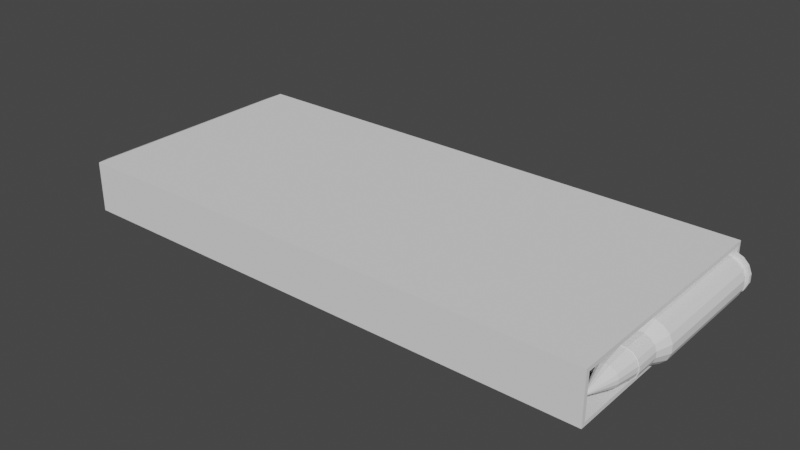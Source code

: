 # Source: 308.blend  (saved by Blender 3.6.11; exported with 4.5.12 LTS)
import bpy
from mathutils import Matrix  # noqa: F401  (used for matrix-valued properties, if any)

bpy.ops.wm.read_factory_settings(use_empty=True)
scene = bpy.context.scene
scene.name = 'Scene'

# ---- collections
col_collection = bpy.data.collections.new('Collection'); scene.collection.children.link(col_collection)

# ---- world
world_world = bpy.data.worlds.new('World'); scene.world = world_world
world_world.use_nodes = True; world_world.node_tree.nodes.clear()
_N = world_world.node_tree.nodes; _L = world_world.node_tree.links
n0 = _N.new('ShaderNodeOutputWorld'); n0.name = 'World Output'; n0.location = (300, 300)
n1 = _N.new('ShaderNodeBackground'); n1.name = 'Background'; n1.location = (10, 300)
n1.inputs[0].default_value = (0.05088, 0.05088, 0.05088, 1.0)
_L.new(n1.outputs[0], n0.inputs[0])
n0.is_active_output = True
world_world.color = (0.05088, 0.05088, 0.05088)
world_world.use_sun_shadow = False
world_world.sun_shadow_jitter_overblur = 0.0

# ---- meshes
me_cylinder_002 = bpy.data.meshes.new('Cylinder.002')
me_cylinder_002.from_pydata([(0.1951, 0.9808, -4.609), (0.1951, 0.9808, 1.542), (0.5556, 0.8315, -4.609), (0.5556, 0.8315, 1.542), (0.8315, 0.5556, -4.609), (0.8315, 0.5556, 1.542), (0.9808, 0.1951, -4.609), (0.9808, 0.1951, 1.542), (0.9808, -0.1951, -4.609), (0.9808, -0.1951, 1.542), (0.8315, -0.5556, -4.609), (0.8315, -0.5556, 1.542), (0.5556, -0.8315, -4.609), (0.5556, -0.8315, 1.542), (0.1951, -0.9808, -4.609), (0.1951, -0.9808, 1.542), (-0.1951, -0.9808, -4.609), (-0.1951, -0.9808, 1.542), (-0.5556, -0.8315, -4.609), (-0.5556, -0.8315, 1.542), (-0.8315, 0.5556, -4.609), (-0.5556, 0.8315, -4.609), (-0.5556, 0.8315, 1.542), (-0.1951, 0.9808, -4.609), (-0.1951, 0.9808, 1.542), (0.1646, 0.8277, -4.802), (0.4688, 0.7017, -4.802), (0.7017, 0.4688, -4.802), (0.8277, 0.1646, -4.802), (0.8277, -0.1646, -4.802), (0.7017, -0.4688, -4.802), (0.4688, -0.7017, -4.802), (0.1646, -0.8277, -4.802), (-0.1646, -0.8277, -4.802), (-0.4688, -0.7017, -4.802), (-0.7017, 0.4688, -4.802), (-0.4688, 0.7017, -4.802), (-0.1646, 0.8277, -4.802), (0.1646, 0.8277, -5.059), (0.4688, 0.7017, -5.059), (0.7017, 0.4688, -5.059), (0.8277, 0.1646, -5.059), (0.8277, -0.1646, -5.059), (0.7017, -0.4688, -5.059), (0.4688, -0.7017, -5.059), (0.1646, -0.8277, -5.059), (-0.1646, -0.8277, -5.059), (-0.4688, -0.7017, -5.059), (-0.7017, 0.4688, -5.059), (-0.4688, 0.7017, -5.059), (-0.1646, 0.8277, -5.059), (0.195, 0.9803, -5.067), (0.5553, 0.831, -5.067), (0.831, 0.5553, -5.067), (0.9803, 0.195, -5.067), (0.9803, -0.195, -5.067), (0.831, -0.5553, -5.067), (0.5553, -0.831, -5.067), (0.195, -0.9803, -5.067), (-0.195, -0.9803, -5.067), (-0.5553, -0.831, -5.067), (-0.831, 0.5553, -5.067), (-0.5553, 0.831, -5.067), (-0.195, 0.9803, -5.067), (0.195, 0.9803, -5.263), (0.5553, 0.831, -5.263), (0.831, 0.5553, -5.263), (0.9803, 0.195, -5.263), (0.9803, -0.195, -5.263), (0.831, -0.5553, -5.263), (0.5553, -0.831, -5.263), (0.195, -0.9803, -5.263), (-0.195, -0.9803, -5.263), (-0.5553, -0.831, -5.263), (-0.831, -0.5553, -5.263), (-0.9803, -0.195, -5.263), (-0.9803, 0.195, -5.263), (-0.831, 0.5553, -5.263), (-0.5553, 0.831, -5.263), (-0.195, 0.9803, -5.263), (0.4033, 0.6036, 2.258), (0.1416, 0.7121, 2.258), (0.6036, 0.4033, 2.258), (0.7121, 0.1416, 2.258), (0.7121, -0.1416, 2.258), (0.6036, -0.4033, 2.258), (0.4033, -0.6036, 2.258), (0.1416, -0.7121, 2.258), (-0.1416, -0.7121, 2.258), (-0.4033, 0.6036, 2.258), (-0.1416, 0.7121, 2.258), (0.3816, 0.571, 3.454), (0.134, 0.6736, 3.454), (0.571, 0.3816, 3.454), (0.6736, 0.134, 3.454), (0.6736, -0.134, 3.454), (0.571, -0.3816, 3.454), (0.3816, -0.571, 3.454), (0.134, -0.6736, 3.454), (-0.134, -0.6736, 3.454), (-0.3816, -0.571, 3.454), (-0.571, -0.3816, 3.454), (-0.6736, -0.134, 3.454), (-0.6736, 0.134, 3.454), (-0.571, 0.3816, 3.454), (-0.3816, 0.571, 3.454), (-0.134, 0.6736, 3.454), (0.4033, 0.6036, 3.474), (0.1416, 0.7121, 3.474), (0.6036, 0.4033, 3.474), (0.7121, 0.1416, 3.474), (0.7121, -0.1416, 3.474), (0.6036, -0.4033, 3.474), (0.4033, -0.6036, 3.474), (0.1416, -0.7121, 3.474), (-0.1416, -0.7121, 3.474), (-0.4033, -0.6036, 3.474), (-0.6036, -0.4033, 3.474), (-0.712, -0.1416, 3.474), (-0.712, 0.1416, 3.474), (-0.6036, 0.4033, 3.474), (-0.4033, 0.6036, 3.474), (-0.1416, 0.7121, 3.474), (0.2909, 0.4354, 4.614), (0.1022, 0.5136, 4.614), (0.4354, 0.2909, 4.614), (0.5136, 0.1022, 4.614), (0.5136, -0.1022, 4.614), (0.4354, -0.2909, 4.614), (0.2909, -0.4354, 4.614), (0.1022, -0.5136, 4.614), (-0.1022, -0.5136, 4.614), (-0.2909, -0.4354, 4.614), (-0.4354, -0.2909, 4.614), (-0.5136, -0.1022, 4.614), (-0.5136, 0.1022, 4.614), (-0.4354, 0.2909, 4.614), (-0.2909, 0.4354, 4.614), (-0.1022, 0.5136, 4.614), (0.02503, 0.03746, 6.059), (0.008789, 0.04418, 6.059), (0.03746, 0.02503, 6.059), (0.04418, 0.008788, 6.059), (0.04418, -0.008788, 6.059), (0.03746, -0.02503, 6.059), (0.02503, -0.03746, 6.059), (0.008789, -0.04418, 6.059), (-0.008788, -0.04418, 6.059), (-0.02503, -0.03746, 6.059), (-0.03746, -0.02503, 6.059), (-0.04418, -0.008788, 6.059), (-0.04418, 0.008788, 6.059), (-0.03746, 0.02503, 6.059), (-0.02503, 0.03746, 6.059), (-0.008788, 0.04418, 6.059), (-2.924, 0.9808, -4.609), (-2.924, 0.9808, 1.542), (-2.563, 0.8315, -4.609), (-2.563, 0.8315, 1.542), (-2.287, 0.5556, -4.609), (-2.287, 0.5556, 1.542), (-2.138, 0.1951, -4.609), (-2.138, 0.1951, 1.542), (-2.138, -0.1951, -4.609), (-2.138, -0.1951, 1.542), (-2.287, -0.5556, -4.609), (-2.287, -0.5556, 1.542), (-2.563, -0.8315, -4.609), (-2.563, -0.8315, 1.542), (-2.924, -0.9808, -4.609), (-2.924, -0.9808, 1.542), (-3.314, -0.9808, -4.609), (-3.314, -0.9808, 1.542), (-3.674, -0.8315, -4.609), (-3.674, -0.8315, 1.542), (-3.95, 0.5556, -4.609), (-3.674, 0.8315, -4.609), (-3.674, 0.8315, 1.542), (-3.314, 0.9808, -4.609), (-3.314, 0.9808, 1.542), (-2.954, 0.8277, -4.802), (-2.65, 0.7017, -4.802), (-2.417, 0.4688, -4.802), (-2.291, 0.1646, -4.802), (-2.291, -0.1646, -4.802), (-2.417, -0.4688, -4.802), (-2.65, -0.7017, -4.802), (-2.954, -0.8277, -4.802), (-3.283, -0.8277, -4.802), (-3.588, -0.7017, -4.802), (-3.82, 0.4688, -4.802), (-3.588, 0.7017, -4.802), (-3.283, 0.8277, -4.802), (-2.954, 0.8277, -5.059), (-2.65, 0.7017, -5.059), (-2.417, 0.4688, -5.059), (-2.291, 0.1646, -5.059), (-2.291, -0.1646, -5.059), (-2.417, -0.4688, -5.059), (-2.65, -0.7017, -5.059), (-2.954, -0.8277, -5.059), (-3.283, -0.8277, -5.059), (-3.588, -0.7017, -5.059), (-3.82, 0.4688, -5.059), (-3.588, 0.7017, -5.059), (-3.283, 0.8277, -5.059), (-2.924, 0.9803, -5.067), (-2.563, 0.831, -5.067), (-2.288, 0.5553, -5.067), (-2.138, 0.195, -5.067), (-2.138, -0.195, -5.067), (-2.288, -0.5553, -5.067), (-2.563, -0.831, -5.067), (-2.924, -0.9803, -5.067), (-3.314, -0.9803, -5.067), (-3.674, -0.831, -5.067), (-3.95, 0.5553, -5.067), (-3.674, 0.831, -5.067), (-3.314, 0.9803, -5.067), (-2.924, 0.9803, -5.263), (-2.563, 0.831, -5.263), (-2.288, 0.5553, -5.263), (-2.138, 0.195, -5.263), (-2.138, -0.195, -5.263), (-2.288, -0.5553, -5.263), (-2.563, -0.831, -5.263), (-2.924, -0.9803, -5.263), (-3.314, -0.9803, -5.263), (-3.674, -0.831, -5.263), (-3.95, -0.5553, -5.263), (-4.099, -0.195, -5.263), (-4.099, 0.195, -5.263), (-3.95, 0.5553, -5.263), (-3.674, 0.831, -5.263), (-3.314, 0.9803, -5.263), (-2.715, 0.6036, 2.258), (-2.977, 0.7121, 2.258), (-2.515, 0.4033, 2.258), (-2.407, 0.1416, 2.258), (-2.407, -0.1416, 2.258), (-2.515, -0.4033, 2.258), (-2.715, -0.6036, 2.258), (-2.977, -0.7121, 2.258), (-3.26, -0.7121, 2.258), (-3.522, 0.6036, 2.258), (-3.26, 0.7121, 2.258), (-2.737, 0.571, 3.454), (-2.985, 0.6736, 3.454), (-2.548, 0.3816, 3.454), (-2.445, 0.134, 3.454), (-2.445, -0.134, 3.454), (-2.548, -0.3816, 3.454), (-2.737, -0.571, 3.454), (-2.985, -0.6736, 3.454), (-3.253, -0.6736, 3.454), (-3.5, -0.571, 3.454), (-3.69, -0.3816, 3.454), (-3.792, -0.134, 3.454), (-3.792, 0.134, 3.454), (-3.69, 0.3816, 3.454), (-3.5, 0.571, 3.454), (-3.253, 0.6736, 3.454), (-2.715, 0.6036, 3.474), (-2.977, 0.7121, 3.474), (-2.515, 0.4033, 3.474), (-2.407, 0.1416, 3.474), (-2.407, -0.1416, 3.474), (-2.515, -0.4033, 3.474), (-2.715, -0.6036, 3.474), (-2.977, -0.7121, 3.474), (-3.26, -0.7121, 3.474), (-3.522, -0.6036, 3.474), (-3.722, -0.4033, 3.474), (-3.831, -0.1416, 3.474), (-3.831, 0.1416, 3.474), (-3.722, 0.4033, 3.474), (-3.522, 0.6036, 3.474), (-3.26, 0.7121, 3.474), (-2.828, 0.4354, 4.614), (-3.017, 0.5136, 4.614), (-2.683, 0.2909, 4.614), (-2.605, 0.1022, 4.614), (-2.605, -0.1022, 4.614), (-2.683, -0.2909, 4.614), (-2.828, -0.4354, 4.614), (-3.017, -0.5136, 4.614), (-3.221, -0.5136, 4.614), (-3.41, -0.4354, 4.614), (-3.554, -0.2909, 4.614), (-3.632, -0.1022, 4.614), (-3.632, 0.1022, 4.614), (-3.554, 0.2909, 4.614), (-3.41, 0.4354, 4.614), (-3.221, 0.5136, 4.614), (-3.094, 0.03746, 6.059), (-3.11, 0.04418, 6.059), (-3.081, 0.02503, 6.059), (-3.075, 0.008788, 6.059), (-3.075, -0.008788, 6.059), (-3.081, -0.02503, 6.059), (-3.094, -0.03746, 6.059), (-3.11, -0.04418, 6.059), (-3.128, -0.04418, 6.059), (-3.144, -0.03746, 6.059), (-3.156, -0.02503, 6.059), (-3.163, -0.008788, 6.059), (-3.163, 0.008788, 6.059), (-3.156, 0.02503, 6.059), (-3.144, 0.03746, 6.059), (-3.128, 0.04418, 6.059)], [], [(1, 3, 2, 0), (3, 5, 4, 2), (5, 7, 6, 4), (7, 9, 8, 6), (9, 11, 10, 8), (11, 13, 12, 10), (13, 15, 14, 12), (15, 17, 16, 14), (17, 19, 18, 16), (22, 24, 23, 21), (3, 1, 81, 80), (23, 0, 25, 37), (23, 24, 1, 0), (6, 8, 29, 28), (16, 18, 34, 33), (20, 21, 36, 35), (2, 4, 27, 26), (12, 14, 32, 31), (8, 10, 30, 29), (21, 23, 37, 36), (4, 6, 28, 27), (14, 16, 33, 32), (0, 2, 26, 25), (10, 12, 31, 30), (41, 42, 55, 54), (31, 32, 45, 44), (36, 37, 50, 49), (32, 33, 46, 45), (25, 26, 39, 38), (37, 25, 38, 50), (33, 34, 47, 46), (26, 27, 40, 39), (27, 28, 41, 40), (28, 29, 42, 41), (29, 30, 43, 42), (30, 31, 44, 43), (59, 60, 73, 72), (42, 43, 56, 55), (43, 44, 57, 56), (48, 49, 62, 61), (44, 45, 58, 57), (49, 50, 63, 62), (45, 46, 59, 58), (38, 39, 52, 51), (50, 38, 51, 63), (46, 47, 60, 59), (39, 40, 53, 52), (40, 41, 54, 53), (64, 65, 66, 67, 68, 69, 70, 71, 72, 73, 74, 75, 76, 77, 78, 79), (52, 53, 66, 65), (53, 54, 67, 66), (54, 55, 68, 67), (55, 56, 69, 68), (56, 57, 70, 69), (61, 62, 78, 77), (57, 58, 71, 70), (62, 63, 79, 78), (58, 59, 72, 71), (51, 52, 65, 64), (63, 51, 64, 79), (13, 11, 85, 86), (1, 24, 90, 81), (9, 7, 83, 84), (5, 3, 80, 82), (15, 13, 86, 87), (11, 9, 84, 85), (24, 22, 89, 90), (7, 5, 82, 83), (17, 15, 87, 88), (100, 99, 131, 132), (85, 84, 111, 112), (86, 85, 112, 113), (87, 86, 113, 114), (90, 89, 121, 122), (88, 87, 114, 115), (80, 81, 108, 107), (81, 90, 122, 108), (82, 80, 107, 109), (83, 82, 109, 110), (84, 83, 110, 111), (92, 91, 107, 108), (91, 93, 109, 107), (93, 94, 110, 109), (94, 95, 111, 110), (95, 96, 112, 111), (96, 97, 113, 112), (97, 98, 114, 113), (98, 99, 115, 114), (99, 100, 116, 115), (100, 101, 117, 116), (101, 102, 118, 117), (102, 103, 119, 118), (103, 104, 120, 119), (104, 105, 121, 120), (105, 106, 122, 121), (106, 92, 108, 122), (137, 136, 152, 153), (93, 91, 123, 125), (101, 100, 132, 133), (94, 93, 125, 126), (102, 101, 133, 134), (95, 94, 126, 127), (103, 102, 134, 135), (96, 95, 127, 128), (104, 103, 135, 136), (97, 96, 128, 129), (105, 104, 136, 137), (98, 97, 129, 130), (106, 105, 137, 138), (99, 98, 130, 131), (91, 92, 124, 123), (92, 106, 138, 124), (140, 154, 153, 152, 151, 150, 149, 148, 147, 146, 145, 144, 143, 142, 141, 139), (130, 129, 145, 146), (138, 137, 153, 154), (131, 130, 146, 147), (123, 124, 140, 139), (124, 138, 154, 140), (132, 131, 147, 148), (125, 123, 139, 141), (126, 125, 141, 142), (127, 126, 142, 143), (128, 127, 143, 144), (129, 128, 144, 145), (156, 158, 157, 155), (158, 160, 159, 157), (160, 162, 161, 159), (162, 164, 163, 161), (164, 166, 165, 163), (166, 168, 167, 165), (168, 170, 169, 167), (170, 172, 171, 169), (172, 174, 173, 171), (177, 179, 178, 176), (158, 156, 236, 235), (178, 155, 180, 192), (178, 179, 156, 155), (161, 163, 184, 183), (171, 173, 189, 188), (175, 176, 191, 190), (157, 159, 182, 181), (167, 169, 187, 186), (163, 165, 185, 184), (176, 178, 192, 191), (159, 161, 183, 182), (169, 171, 188, 187), (155, 157, 181, 180), (165, 167, 186, 185), (196, 197, 210, 209), (186, 187, 200, 199), (191, 192, 205, 204), (187, 188, 201, 200), (180, 181, 194, 193), (192, 180, 193, 205), (188, 189, 202, 201), (181, 182, 195, 194), (182, 183, 196, 195), (183, 184, 197, 196), (184, 185, 198, 197), (185, 186, 199, 198), (214, 215, 228, 227), (197, 198, 211, 210), (198, 199, 212, 211), (203, 204, 217, 216), (199, 200, 213, 212), (204, 205, 218, 217), (200, 201, 214, 213), (193, 194, 207, 206), (205, 193, 206, 218), (201, 202, 215, 214), (194, 195, 208, 207), (195, 196, 209, 208), (219, 220, 221, 222, 223, 224, 225, 226, 227, 228, 229, 230, 231, 232, 233, 234), (207, 208, 221, 220), (208, 209, 222, 221), (209, 210, 223, 222), (210, 211, 224, 223), (211, 212, 225, 224), (216, 217, 233, 232), (212, 213, 226, 225), (217, 218, 234, 233), (213, 214, 227, 226), (206, 207, 220, 219), (218, 206, 219, 234), (168, 166, 240, 241), (156, 179, 245, 236), (164, 162, 238, 239), (160, 158, 235, 237), (170, 168, 241, 242), (166, 164, 239, 240), (179, 177, 244, 245), (162, 160, 237, 238), (172, 170, 242, 243), (255, 254, 286, 287), (240, 239, 266, 267), (241, 240, 267, 268), (242, 241, 268, 269), (245, 244, 276, 277), (243, 242, 269, 270), (235, 236, 263, 262), (236, 245, 277, 263), (237, 235, 262, 264), (238, 237, 264, 265), (239, 238, 265, 266), (247, 246, 262, 263), (246, 248, 264, 262), (248, 249, 265, 264), (249, 250, 266, 265), (250, 251, 267, 266), (251, 252, 268, 267), (252, 253, 269, 268), (253, 254, 270, 269), (254, 255, 271, 270), (255, 256, 272, 271), (256, 257, 273, 272), (257, 258, 274, 273), (258, 259, 275, 274), (259, 260, 276, 275), (260, 261, 277, 276), (261, 247, 263, 277), (292, 291, 307, 308), (248, 246, 278, 280), (256, 255, 287, 288), (249, 248, 280, 281), (257, 256, 288, 289), (250, 249, 281, 282), (258, 257, 289, 290), (251, 250, 282, 283), (259, 258, 290, 291), (252, 251, 283, 284), (260, 259, 291, 292), (253, 252, 284, 285), (261, 260, 292, 293), (254, 253, 285, 286), (246, 247, 279, 278), (247, 261, 293, 279), (295, 309, 308, 307, 306, 305, 304, 303, 302, 301, 300, 299, 298, 297, 296, 294), (285, 284, 300, 301), (293, 292, 308, 309), (286, 285, 301, 302), (278, 279, 295, 294), (279, 293, 309, 295), (287, 286, 302, 303), (280, 278, 294, 296), (281, 280, 296, 297), (282, 281, 297, 298), (283, 282, 298, 299), (284, 283, 299, 300)])
_uv = me_cylinder_002.uv_layers.new(name='UVMap')
_uv.uv.foreach_set('vector', [0.9688, 1.0, 0.9062, 1.0, 0.9062, 0.5, 0.9688, 0.5, 0.9062, 1.0, 0.8438, 1.0, 0.8438, 0.5, 0.9062, 0.5, 0.8438, 1.0, 0.7812, 1.0, 0.7812, 0.5, 0.8438, 0.5, 0.7812, 1.0, 0.7188, 1.0, 0.7188, 0.5, 0.7812, 0.5, 0.7188, 1.0, 0.6562, 1.0, 0.6562, 0.5, 0.7188, 0.5, 0.6562, 1.0, 0.5938, 1.0, 0.5938, 0.5, 0.6562, 0.5, 0.5938, 1.0, 0.5312, 1.0, 0.5312, 0.5, 0.5938, 0.5, 0.5312, 1.0, 0.4688, 1.0, 0.4688, 0.5, 0.5312, 0.5, 0.4688, 1.0, 0.4062, 1.0, 0.4062, 0.5, 0.4688, 0.5, 0.09375, 1.0, 0.03125, 1.0, 0.03125, 0.5, 0.09375, 0.5, 0.9062, 1.0, 0.9688, 1.0, 0.9688, 1.0, 0.9062, 1.0, 0.03125, 0.5, 0.9688, 0.5, 0.9688, 0.5, 0.03125, 0.5, 0.03125, 0.5, 0.03125, 1.0, 0.9688, 1.0, 0.9688, 0.5, 0.7812, 0.5, 0.7188, 0.5, 0.7188, 0.5, 0.7812, 0.5, 0.4688, 0.5, 0.4062, 0.5, 0.4062, 0.5, 0.4688, 0.5, 0.1562, 0.5, 0.09375, 0.5, 0.09375, 0.5, 0.1562, 0.5, 0.9062, 0.5, 0.8438, 0.5, 0.8438, 0.5, 0.9062, 0.5, 0.5938, 0.5, 0.5312, 0.5, 0.5312, 0.5, 0.5938, 0.5, 0.7188, 0.5, 0.6562, 0.5, 0.6562, 0.5, 0.7188, 0.5, 0.09375, 0.5, 0.03125, 0.5, 0.03125, 0.5, 0.09375, 0.5, 0.8438, 0.5, 0.7812, 0.5, 0.7812, 0.5, 0.8438, 0.5, 0.5312, 0.5, 0.4688, 0.5, 0.4688, 0.5, 0.5312, 0.5, 0.9688, 0.5, 0.9062, 0.5, 0.9062, 0.5, 0.9688, 0.5, 0.6562, 0.5, 0.5938, 0.5, 0.5938, 0.5, 0.6562, 0.5, 0.7812, 0.5, 0.7188, 0.5, 0.7188, 0.5, 0.7812, 0.5, 0.5938, 0.5, 0.5312, 0.5, 0.5312, 0.5, 0.5938, 0.5, 0.09375, 0.5, 0.03125, 0.5, 0.03125, 0.5, 0.09375, 0.5, 0.5312, 0.5, 0.4688, 0.5, 0.4688, 0.5, 0.5312, 0.5, 0.9688, 0.5, 0.9062, 0.5, 0.9062, 0.5, 0.9688, 0.5, 0.03125, 0.5, 0.9688, 0.5, 0.9688, 0.5, 0.03125, 0.5, 0.4688, 0.5, 0.4062, 0.5, 0.4062, 0.5, 0.4688, 0.5, 0.9062, 0.5, 0.8438, 0.5, 0.8438, 0.5, 0.9062, 0.5, 0.8438, 0.5, 0.7812, 0.5, 0.7812, 0.5, 0.8438, 0.5, 0.7812, 0.5, 0.7188, 0.5, 0.7188, 0.5, 0.7812, 0.5, 0.7188, 0.5, 0.6562, 0.5, 0.6562, 0.5, 0.7188, 0.5, 0.6562, 0.5, 0.5938, 0.5, 0.5938, 0.5, 0.6562, 0.5, 0.4688, 0.5, 0.4062, 0.5, 0.4062, 0.5, 0.4688, 0.5, 0.7188, 0.5, 0.6562, 0.5, 0.6562, 0.5, 0.7188, 0.5, 0.6562, 0.5, 0.5938, 0.5, 0.5938, 0.5, 0.6562, 0.5, 0.1562, 0.5, 0.09375, 0.5, 0.09375, 0.5, 0.1562, 0.5, 0.5938, 0.5, 0.5312, 0.5, 0.5312, 0.5, 0.5938, 0.5, 0.09375, 0.5, 0.03125, 0.5, 0.03125, 0.5, 0.09375, 0.5, 0.5312, 0.5, 0.4688, 0.5, 0.4688, 0.5, 0.5312, 0.5, 0.9688, 0.5, 0.9062, 0.5, 0.9062, 0.5, 0.9688, 0.5, 0.03125, 0.5, 0.9688, 0.5, 0.9688, 0.5, 0.03125, 0.5, 0.4688, 0.5, 0.4062, 0.5, 0.4062, 0.5, 0.4688, 0.5, 0.9062, 0.5, 0.8438, 0.5, 0.8438, 0.5, 0.9062, 0.5, 0.8438, 0.5, 0.7812, 0.5, 0.7812, 0.5, 0.8438, 0.5, 0.7968, 0.4854, 0.8833, 0.4496, 0.9496, 0.3833, 0.9854, 0.2968, 0.9854, 0.2032, 0.9496, 0.1167, 0.8833, 0.05045, 0.7968, 0.01461, 0.7032, 0.01461, 0.6167, 0.05045, 0.5504, 0.1167, 0.5146, 0.2032, 0.5146, 0.2968, 0.5504, 0.3833, 0.6167, 0.4496, 0.7032, 0.4854, 0.9062, 0.5, 0.8438, 0.5, 0.8438, 0.5, 0.9062, 0.5, 0.8438, 0.5, 0.7812, 0.5, 0.7812, 0.5, 0.8438, 0.5, 0.7812, 0.5, 0.7188, 0.5, 0.7188, 0.5, 0.7812, 0.5, 0.7188, 0.5, 0.6562, 0.5, 0.6562, 0.5, 0.7188, 0.5, 0.6562, 0.5, 0.5938, 0.5, 0.5938, 0.5, 0.6562, 0.5, 0.1562, 0.5, 0.09375, 0.5, 0.09375, 0.5, 0.1562, 0.5, 0.5938, 0.5, 0.5312, 0.5, 0.5312, 0.5, 0.5938, 0.5, 0.09375, 0.5, 0.03125, 0.5, 0.03125, 0.5, 0.09375, 0.5, 0.5312, 0.5, 0.4688, 0.5, 0.4688, 0.5, 0.5312, 0.5, 0.9688, 0.5, 0.9062, 0.5, 0.9062, 0.5, 0.9688, 0.5, 0.03125, 0.5, 0.9688, 0.5, 0.9688, 0.5, 0.03125, 0.5, 0.5938, 1.0, 0.6562, 1.0, 0.6562, 1.0, 0.5938, 1.0, 0.9688, 1.0, 0.03125, 1.0, 0.03125, 1.0, 0.9688, 1.0, 0.7188, 1.0, 0.7812, 1.0, 0.7812, 1.0, 0.7188, 1.0, 0.8438, 1.0, 0.9062, 1.0, 0.9062, 1.0, 0.8438, 1.0, 0.5312, 1.0, 0.5938, 1.0, 0.5938, 1.0, 0.5312, 1.0, 0.6562, 1.0, 0.7188, 1.0, 0.7188, 1.0, 0.6562, 1.0, 0.03125, 1.0, 0.09375, 1.0, 0.09375, 1.0, 0.03125, 1.0, 0.7812, 1.0, 0.8438, 1.0, 0.8438, 1.0, 0.7812, 1.0, 0.4688, 1.0, 0.5312, 1.0, 0.5312, 1.0, 0.4688, 1.0, 0.1239, 0.06123, 0.2057, 0.02733, 0.2057, 0.02733, 0.1239, 0.06123, 0.6562, 1.0, 0.7188, 1.0, 0.7188, 1.0, 0.6562, 1.0, 0.5938, 1.0, 0.6562, 1.0, 0.6562, 1.0, 0.5938, 1.0, 0.5312, 1.0, 0.5938, 1.0, 0.5938, 1.0, 0.5312, 1.0, 0.03125, 1.0, 0.09375, 1.0, 0.09375, 1.0, 0.03125, 1.0, 0.4688, 1.0, 0.5312, 1.0, 0.5312, 1.0, 0.4688, 1.0, 0.9062, 1.0, 0.9688, 1.0, 0.9688, 1.0, 0.9062, 1.0, 0.9688, 1.0, 0.03125, 1.0, 0.03125, 1.0, 0.9688, 1.0, 0.8438, 1.0, 0.9062, 1.0, 0.9062, 1.0, 0.8438, 1.0, 0.7812, 1.0, 0.8438, 1.0, 0.8438, 1.0, 0.7812, 1.0, 0.7188, 1.0, 0.7812, 1.0, 0.7812, 1.0, 0.7188, 1.0, 0.2943, 0.4727, 0.3761, 0.4388, 0.3833, 0.4496, 0.2968, 0.4854, 0.3761, 0.4388, 0.4388, 0.3761, 0.4496, 0.3833, 0.3833, 0.4496, 0.4388, 0.3761, 0.4727, 0.2943, 0.4854, 0.2968, 0.4496, 0.3833, 0.4727, 0.2943, 0.4727, 0.2057, 0.4854, 0.2032, 0.4854, 0.2968, 0.4727, 0.2057, 0.4388, 0.1239, 0.4496, 0.1167, 0.4854, 0.2032, 0.4388, 0.1239, 0.3761, 0.06123, 0.3833, 0.05045, 0.4496, 0.1167, 0.3761, 0.06123, 0.2943, 0.02733, 0.2968, 0.01461, 0.3833, 0.05045, 0.2943, 0.02733, 0.2057, 0.02733, 0.2032, 0.01461, 0.2968, 0.01461, 0.2057, 0.02733, 0.1239, 0.06123, 0.1167, 0.05045, 0.2032, 0.01461, 0.1239, 0.06123, 0.06123, 0.1239, 0.05045, 0.1167, 0.1167, 0.05045, 0.06123, 0.1239, 0.02733, 0.2057, 0.01461, 0.2032, 0.05045, 0.1167, 0.02733, 0.2057, 0.02733, 0.2943, 0.01461, 0.2968, 0.01461, 0.2032, 0.02733, 0.2943, 0.06123, 0.3761, 0.05045, 0.3833, 0.01461, 0.2968, 0.06123, 0.3761, 0.1239, 0.4388, 0.1167, 0.4496, 0.05045, 0.3833, 0.1239, 0.4388, 0.2057, 0.4727, 0.2032, 0.4854, 0.1167, 0.4496, 0.2057, 0.4727, 0.2943, 0.4727, 0.2968, 0.4854, 0.2032, 0.4854, 0.1239, 0.4388, 0.06123, 0.3761, 0.06123, 0.3761, 0.1239, 0.4388, 0.4388, 0.3761, 0.3761, 0.4388, 0.3761, 0.4388, 0.4388, 0.3761, 0.06123, 0.1239, 0.1239, 0.06123, 0.1239, 0.06123, 0.06123, 0.1239, 0.4727, 0.2943, 0.4388, 0.3761, 0.4388, 0.3761, 0.4727, 0.2943, 0.02733, 0.2057, 0.06123, 0.1239, 0.06123, 0.1239, 0.02733, 0.2057, 0.4727, 0.2057, 0.4727, 0.2943, 0.4727, 0.2943, 0.4727, 0.2057, 0.02733, 0.2943, 0.02733, 0.2057, 0.02733, 0.2057, 0.02733, 0.2943, 0.4388, 0.1239, 0.4727, 0.2057, 0.4727, 0.2057, 0.4388, 0.1239, 0.06123, 0.3761, 0.02733, 0.2943, 0.02733, 0.2943, 0.06123, 0.3761, 0.3761, 0.06123, 0.4388, 0.1239, 0.4388, 0.1239, 0.3761, 0.06123, 0.1239, 0.4388, 0.06123, 0.3761, 0.06123, 0.3761, 0.1239, 0.4388, 0.2943, 0.02733, 0.3761, 0.06123, 0.3761, 0.06123, 0.2943, 0.02733, 0.2057, 0.4727, 0.1239, 0.4388, 0.1239, 0.4388, 0.2057, 0.4727, 0.2057, 0.02733, 0.2943, 0.02733, 0.2943, 0.02733, 0.2057, 0.02733, 0.3761, 0.4388, 0.2943, 0.4727, 0.2943, 0.4727, 0.3761, 0.4388, 0.2943, 0.4727, 0.2057, 0.4727, 0.2057, 0.4727, 0.2943, 0.4727, 0.2943, 0.4727, 0.2057, 0.4727, 0.1239, 0.4388, 0.06123, 0.3761, 0.02733, 0.2943, 0.02733, 0.2057, 0.06123, 0.1239, 0.1239, 0.06123, 0.2057, 0.02733, 0.2943, 0.02733, 0.3761, 0.06123, 0.4388, 0.1239, 0.4727, 0.2057, 0.4727, 0.2943, 0.4388, 0.3761, 0.3761, 0.4388, 0.2943, 0.02733, 0.3761, 0.06123, 0.3761, 0.06123, 0.2943, 0.02733, 0.2057, 0.4727, 0.1239, 0.4388, 0.1239, 0.4388, 0.2057, 0.4727, 0.2057, 0.02733, 0.2943, 0.02733, 0.2943, 0.02733, 0.2057, 0.02733, 0.3761, 0.4388, 0.2943, 0.4727, 0.2943, 0.4727, 0.3761, 0.4388, 0.2943, 0.4727, 0.2057, 0.4727, 0.2057, 0.4727, 0.2943, 0.4727, 0.1239, 0.06123, 0.2057, 0.02733, 0.2057, 0.02733, 0.1239, 0.06123, 0.4388, 0.3761, 0.3761, 0.4388, 0.3761, 0.4388, 0.4388, 0.3761, 0.4727, 0.2943, 0.4388, 0.3761, 0.4388, 0.3761, 0.4727, 0.2943, 0.4727, 0.2057, 0.4727, 0.2943, 0.4727, 0.2943, 0.4727, 0.2057, 0.4388, 0.1239, 0.4727, 0.2057, 0.4727, 0.2057, 0.4388, 0.1239, 0.3761, 0.06123, 0.4388, 0.1239, 0.4388, 0.1239, 0.3761, 0.06123, 0.9688, 1.0, 0.9062, 1.0, 0.9062, 0.5, 0.9688, 0.5, 0.9062, 1.0, 0.8438, 1.0, 0.8438, 0.5, 0.9062, 0.5, 0.8438, 1.0, 0.7812, 1.0, 0.7812, 0.5, 0.8438, 0.5, 0.7812, 1.0, 0.7188, 1.0, 0.7188, 0.5, 0.7812, 0.5, 0.7188, 1.0, 0.6562, 1.0, 0.6562, 0.5, 0.7188, 0.5, 0.6562, 1.0, 0.5938, 1.0, 0.5938, 0.5, 0.6562, 0.5, 0.5938, 1.0, 0.5312, 1.0, 0.5312, 0.5, 0.5938, 0.5, 0.5312, 1.0, 0.4688, 1.0, 0.4688, 0.5, 0.5312, 0.5, 0.4688, 1.0, 0.4062, 1.0, 0.4062, 0.5, 0.4688, 0.5, 0.09375, 1.0, 0.03125, 1.0, 0.03125, 0.5, 0.09375, 0.5, 0.9062, 1.0, 0.9688, 1.0, 0.9688, 1.0, 0.9062, 1.0, 0.03125, 0.5, 0.9688, 0.5, 0.9688, 0.5, 0.03125, 0.5, 0.03125, 0.5, 0.03125, 1.0, 0.9688, 1.0, 0.9688, 0.5, 0.7812, 0.5, 0.7188, 0.5, 0.7188, 0.5, 0.7812, 0.5, 0.4688, 0.5, 0.4062, 0.5, 0.4062, 0.5, 0.4688, 0.5, 0.1562, 0.5, 0.09375, 0.5, 0.09375, 0.5, 0.1562, 0.5, 0.9062, 0.5, 0.8438, 0.5, 0.8438, 0.5, 0.9062, 0.5, 0.5938, 0.5, 0.5312, 0.5, 0.5312, 0.5, 0.5938, 0.5, 0.7188, 0.5, 0.6562, 0.5, 0.6562, 0.5, 0.7188, 0.5, 0.09375, 0.5, 0.03125, 0.5, 0.03125, 0.5, 0.09375, 0.5, 0.8438, 0.5, 0.7812, 0.5, 0.7812, 0.5, 0.8438, 0.5, 0.5312, 0.5, 0.4688, 0.5, 0.4688, 0.5, 0.5312, 0.5, 0.9688, 0.5, 0.9062, 0.5, 0.9062, 0.5, 0.9688, 0.5, 0.6562, 0.5, 0.5938, 0.5, 0.5938, 0.5, 0.6562, 0.5, 0.7812, 0.5, 0.7188, 0.5, 0.7188, 0.5, 0.7812, 0.5, 0.5938, 0.5, 0.5312, 0.5, 0.5312, 0.5, 0.5938, 0.5, 0.09375, 0.5, 0.03125, 0.5, 0.03125, 0.5, 0.09375, 0.5, 0.5312, 0.5, 0.4688, 0.5, 0.4688, 0.5, 0.5312, 0.5, 0.9688, 0.5, 0.9062, 0.5, 0.9062, 0.5, 0.9688, 0.5, 0.03125, 0.5, 0.9688, 0.5, 0.9688, 0.5, 0.03125, 0.5, 0.4688, 0.5, 0.4062, 0.5, 0.4062, 0.5, 0.4688, 0.5, 0.9062, 0.5, 0.8438, 0.5, 0.8438, 0.5, 0.9062, 0.5, 0.8438, 0.5, 0.7812, 0.5, 0.7812, 0.5, 0.8438, 0.5, 0.7812, 0.5, 0.7188, 0.5, 0.7188, 0.5, 0.7812, 0.5, 0.7188, 0.5, 0.6562, 0.5, 0.6562, 0.5, 0.7188, 0.5, 0.6562, 0.5, 0.5938, 0.5, 0.5938, 0.5, 0.6562, 0.5, 0.4688, 0.5, 0.4062, 0.5, 0.4062, 0.5, 0.4688, 0.5, 0.7188, 0.5, 0.6562, 0.5, 0.6562, 0.5, 0.7188, 0.5, 0.6562, 0.5, 0.5938, 0.5, 0.5938, 0.5, 0.6562, 0.5, 0.1562, 0.5, 0.09375, 0.5, 0.09375, 0.5, 0.1562, 0.5, 0.5938, 0.5, 0.5312, 0.5, 0.5312, 0.5, 0.5938, 0.5, 0.09375, 0.5, 0.03125, 0.5, 0.03125, 0.5, 0.09375, 0.5, 0.5312, 0.5, 0.4688, 0.5, 0.4688, 0.5, 0.5312, 0.5, 0.9688, 0.5, 0.9062, 0.5, 0.9062, 0.5, 0.9688, 0.5, 0.03125, 0.5, 0.9688, 0.5, 0.9688, 0.5, 0.03125, 0.5, 0.4688, 0.5, 0.4062, 0.5, 0.4062, 0.5, 0.4688, 0.5, 0.9062, 0.5, 0.8438, 0.5, 0.8438, 0.5, 0.9062, 0.5, 0.8438, 0.5, 0.7812, 0.5, 0.7812, 0.5, 0.8438, 0.5, 0.7968, 0.4854, 0.8833, 0.4496, 0.9496, 0.3833, 0.9854, 0.2968, 0.9854, 0.2032, 0.9496, 0.1167, 0.8833, 0.05045, 0.7968, 0.01461, 0.7032, 0.01461, 0.6167, 0.05045, 0.5504, 0.1167, 0.5146, 0.2032, 0.5146, 0.2968, 0.5504, 0.3833, 0.6167, 0.4496, 0.7032, 0.4854, 0.9062, 0.5, 0.8438, 0.5, 0.8438, 0.5, 0.9062, 0.5, 0.8438, 0.5, 0.7812, 0.5, 0.7812, 0.5, 0.8438, 0.5, 0.7812, 0.5, 0.7188, 0.5, 0.7188, 0.5, 0.7812, 0.5, 0.7188, 0.5, 0.6562, 0.5, 0.6562, 0.5, 0.7188, 0.5, 0.6562, 0.5, 0.5938, 0.5, 0.5938, 0.5, 0.6562, 0.5, 0.1562, 0.5, 0.09375, 0.5, 0.09375, 0.5, 0.1562, 0.5, 0.5938, 0.5, 0.5312, 0.5, 0.5312, 0.5, 0.5938, 0.5, 0.09375, 0.5, 0.03125, 0.5, 0.03125, 0.5, 0.09375, 0.5, 0.5312, 0.5, 0.4688, 0.5, 0.4688, 0.5, 0.5312, 0.5, 0.9688, 0.5, 0.9062, 0.5, 0.9062, 0.5, 0.9688, 0.5, 0.03125, 0.5, 0.9688, 0.5, 0.9688, 0.5, 0.03125, 0.5, 0.5938, 1.0, 0.6562, 1.0, 0.6562, 1.0, 0.5938, 1.0, 0.9688, 1.0, 0.03125, 1.0, 0.03125, 1.0, 0.9688, 1.0, 0.7188, 1.0, 0.7812, 1.0, 0.7812, 1.0, 0.7188, 1.0, 0.8438, 1.0, 0.9062, 1.0, 0.9062, 1.0, 0.8438, 1.0, 0.5312, 1.0, 0.5938, 1.0, 0.5938, 1.0, 0.5312, 1.0, 0.6562, 1.0, 0.7188, 1.0, 0.7188, 1.0, 0.6562, 1.0, 0.03125, 1.0, 0.09375, 1.0, 0.09375, 1.0, 0.03125, 1.0, 0.7812, 1.0, 0.8438, 1.0, 0.8438, 1.0, 0.7812, 1.0, 0.4688, 1.0, 0.5312, 1.0, 0.5312, 1.0, 0.4688, 1.0, 0.1239, 0.06123, 0.2057, 0.02733, 0.2057, 0.02733, 0.1239, 0.06123, 0.6562, 1.0, 0.7188, 1.0, 0.7188, 1.0, 0.6562, 1.0, 0.5938, 1.0, 0.6562, 1.0, 0.6562, 1.0, 0.5938, 1.0, 0.5312, 1.0, 0.5938, 1.0, 0.5938, 1.0, 0.5312, 1.0, 0.03125, 1.0, 0.09375, 1.0, 0.09375, 1.0, 0.03125, 1.0, 0.4688, 1.0, 0.5312, 1.0, 0.5312, 1.0, 0.4688, 1.0, 0.9062, 1.0, 0.9688, 1.0, 0.9688, 1.0, 0.9062, 1.0, 0.9688, 1.0, 0.03125, 1.0, 0.03125, 1.0, 0.9688, 1.0, 0.8438, 1.0, 0.9062, 1.0, 0.9062, 1.0, 0.8438, 1.0, 0.7812, 1.0, 0.8438, 1.0, 0.8438, 1.0, 0.7812, 1.0, 0.7188, 1.0, 0.7812, 1.0, 0.7812, 1.0, 0.7188, 1.0, 0.2943, 0.4727, 0.3761, 0.4388, 0.3833, 0.4496, 0.2968, 0.4854, 0.3761, 0.4388, 0.4388, 0.3761, 0.4496, 0.3833, 0.3833, 0.4496, 0.4388, 0.3761, 0.4727, 0.2943, 0.4854, 0.2968, 0.4496, 0.3833, 0.4727, 0.2943, 0.4727, 0.2057, 0.4854, 0.2032, 0.4854, 0.2968, 0.4727, 0.2057, 0.4388, 0.1239, 0.4496, 0.1167, 0.4854, 0.2032, 0.4388, 0.1239, 0.3761, 0.06123, 0.3833, 0.05045, 0.4496, 0.1167, 0.3761, 0.06123, 0.2943, 0.02733, 0.2968, 0.01461, 0.3833, 0.05045, 0.2943, 0.02733, 0.2057, 0.02733, 0.2032, 0.01461, 0.2968, 0.01461, 0.2057, 0.02733, 0.1239, 0.06123, 0.1167, 0.05045, 0.2032, 0.01461, 0.1239, 0.06123, 0.06123, 0.1239, 0.05045, 0.1167, 0.1167, 0.05045, 0.06123, 0.1239, 0.02733, 0.2057, 0.01461, 0.2032, 0.05045, 0.1167, 0.02733, 0.2057, 0.02733, 0.2943, 0.01461, 0.2968, 0.01461, 0.2032, 0.02733, 0.2943, 0.06123, 0.3761, 0.05045, 0.3833, 0.01461, 0.2968, 0.06123, 0.3761, 0.1239, 0.4388, 0.1167, 0.4496, 0.05045, 0.3833, 0.1239, 0.4388, 0.2057, 0.4727, 0.2032, 0.4854, 0.1167, 0.4496, 0.2057, 0.4727, 0.2943, 0.4727, 0.2968, 0.4854, 0.2032, 0.4854, 0.1239, 0.4388, 0.06123, 0.3761, 0.06123, 0.3761, 0.1239, 0.4388, 0.4388, 0.3761, 0.3761, 0.4388, 0.3761, 0.4388, 0.4388, 0.3761, 0.06123, 0.1239, 0.1239, 0.06123, 0.1239, 0.06123, 0.06123, 0.1239, 0.4727, 0.2943, 0.4388, 0.3761, 0.4388, 0.3761, 0.4727, 0.2943, 0.02733, 0.2057, 0.06123, 0.1239, 0.06123, 0.1239, 0.02733, 0.2057, 0.4727, 0.2057, 0.4727, 0.2943, 0.4727, 0.2943, 0.4727, 0.2057, 0.02733, 0.2943, 0.02733, 0.2057, 0.02733, 0.2057, 0.02733, 0.2943, 0.4388, 0.1239, 0.4727, 0.2057, 0.4727, 0.2057, 0.4388, 0.1239, 0.06123, 0.3761, 0.02733, 0.2943, 0.02733, 0.2943, 0.06123, 0.3761, 0.3761, 0.06123, 0.4388, 0.1239, 0.4388, 0.1239, 0.3761, 0.06123, 0.1239, 0.4388, 0.06123, 0.3761, 0.06123, 0.3761, 0.1239, 0.4388, 0.2943, 0.02733, 0.3761, 0.06123, 0.3761, 0.06123, 0.2943, 0.02733, 0.2057, 0.4727, 0.1239, 0.4388, 0.1239, 0.4388, 0.2057, 0.4727, 0.2057, 0.02733, 0.2943, 0.02733, 0.2943, 0.02733, 0.2057, 0.02733, 0.3761, 0.4388, 0.2943, 0.4727, 0.2943, 0.4727, 0.3761, 0.4388, 0.2943, 0.4727, 0.2057, 0.4727, 0.2057, 0.4727, 0.2943, 0.4727, 0.2943, 0.4727, 0.2057, 0.4727, 0.1239, 0.4388, 0.06123, 0.3761, 0.02733, 0.2943, 0.02733, 0.2057, 0.06123, 0.1239, 0.1239, 0.06123, 0.2057, 0.02733, 0.2943, 0.02733, 0.3761, 0.06123, 0.4388, 0.1239, 0.4727, 0.2057, 0.4727, 0.2943, 0.4388, 0.3761, 0.3761, 0.4388, 0.2943, 0.02733, 0.3761, 0.06123, 0.3761, 0.06123, 0.2943, 0.02733, 0.2057, 0.4727, 0.1239, 0.4388, 0.1239, 0.4388, 0.2057, 0.4727, 0.2057, 0.02733, 0.2943, 0.02733, 0.2943, 0.02733, 0.2057, 0.02733, 0.3761, 0.4388, 0.2943, 0.4727, 0.2943, 0.4727, 0.3761, 0.4388, 0.2943, 0.4727, 0.2057, 0.4727, 0.2057, 0.4727, 0.2943, 0.4727, 0.1239, 0.06123, 0.2057, 0.02733, 0.2057, 0.02733, 0.1239, 0.06123, 0.4388, 0.3761, 0.3761, 0.4388, 0.3761, 0.4388, 0.4388, 0.3761, 0.4727, 0.2943, 0.4388, 0.3761, 0.4388, 0.3761, 0.4727, 0.2943, 0.4727, 0.2057, 0.4727, 0.2943, 0.4727, 0.2943, 0.4727, 0.2057, 0.4388, 0.1239, 0.4727, 0.2057, 0.4727, 0.2057, 0.4388, 0.1239, 0.3761, 0.06123, 0.4388, 0.1239, 0.4388, 0.1239, 0.3761, 0.06123])
me_cylinder_002.update()
me_cube = bpy.data.meshes.new('Cube')
me_cube.from_pydata([(1.0, -0.8279, -0.8862), (1.0, -0.8279, 0.348), (1.0, 0.8851, -0.8862), (1.0, 0.8851, 0.348), (1.0, 0.9138, 0.4618), (1.0, 0.9138, -1.0), (1.0, -0.8566, -1.0), (1.0, -0.8566, 0.4618), (-0.7956, 0.8851, 0.348), (-0.7956, 0.8851, -0.8862), (-0.7956, -0.8279, -0.8862), (-0.7956, -0.8279, 0.348), (-5.928, -0.8566, -1.0), (-6.042, -0.7431, -0.8865), (-5.928, -0.8566, 0.4618), (-6.042, -0.7431, 0.3483), (-6.042, 0.8003, -0.8865), (-5.928, 0.9138, -1.0), (-5.928, 0.9138, 0.4618), (-6.042, 0.8003, 0.3483)], [], [(6, 7, 14, 12), (3, 1, 11, 8), (4, 18, 14, 7), (13, 15, 19, 16), (17, 18, 4, 5), (3, 2, 5, 4), (2, 0, 6, 5), (1, 3, 4, 7), (0, 1, 7, 6), (2, 3, 8, 9), (1, 0, 10, 11), (0, 2, 9, 10), (17, 12, 13, 16), (12, 14, 15, 13), (14, 18, 19, 15), (18, 17, 16, 19), (17, 5, 6, 12)])
_uv = me_cube.uv_layers.new(name='UVMap')
_uv.uv.foreach_set('vector', [0.375, 0.75, 0.625, 0.75, 0.625, 0.996, 0.375, 0.996, 0.6214, 0.5041, 0.6214, 0.7459, 0.6214, 0.7459, 0.6214, 0.5041, 0.625, 0.5, 0.871, 0.5, 0.871, 0.75, 0.625, 0.75, 0.3944, 0.01603, 0.6056, 0.01603, 0.6056, 0.234, 0.3944, 0.234, 0.375, 0.254, 0.625, 0.254, 0.625, 0.5, 0.375, 0.5, 0.6214, 0.5041, 0.3786, 0.5041, 0.375, 0.5, 0.625, 0.5, 0.3786, 0.5041, 0.3786, 0.7459, 0.375, 0.75, 0.375, 0.5, 0.6214, 0.7459, 0.6214, 0.5041, 0.625, 0.5, 0.625, 0.75, 0.3786, 0.7459, 0.6214, 0.7459, 0.625, 0.75, 0.375, 0.75, 0.3786, 0.5041, 0.6214, 0.5041, 0.6214, 0.5041, 0.3786, 0.5041, 0.6214, 0.7459, 0.3786, 0.7459, 0.3786, 0.7459, 0.6214, 0.7459, 0.3786, 0.7459, 0.3786, 0.5041, 0.3786, 0.5041, 0.3786, 0.7459, 0.375, 0.25, 0.375, 0.0, 0.3944, 0.01603, 0.3944, 0.234, 0.375, 0.0, 0.625, 0.0, 0.6056, 0.01603, 0.3944, 0.01603, 0.625, 0.0, 0.625, 0.25, 0.6056, 0.234, 0.6056, 0.01603, 0.625, 0.254, 0.375, 0.254, 0.3944, 0.234, 0.6056, 0.234, 0.129, 0.5, 0.375, 0.5, 0.375, 0.75, 0.129, 0.75])
me_cube.update()

# ---- objects
ob_cylinder = bpy.data.objects.new('Cylinder', me_cylinder_002)
ob_cube = bpy.data.objects.new('Cube', me_cube)

# ---- transforms, parenting, visibility, modifiers, constraints
ob_cylinder.location = (1.715, 1.462, -0.1875)
ob_cylinder.rotation_euler = (1.571, -0.0, 0.0)
ob_cylinder.scale = (0.26, 0.26, 0.26)
ob_cube.location = (0.7695, 1.3, -0.03896)
ob_cube.scale = (1.0, 1.762, 0.4446)

# ---- collection membership
col_collection.objects.link(ob_cylinder)
col_collection.objects.link(ob_cube)

# ---- scene / render settings (as saved in the file)
scene.frame_start = 1; scene.frame_end = 250; scene.frame_set(1)
scene.render.engine = 'BLENDER_EEVEE_NEXT'
scene.cycles.sampling_pattern = 'TABULATED_SOBOL'
scene.view_settings.view_transform = 'Filmic'
bpy.context.view_layer.update()

# ---- added for rendering (the .blend has no active camera and no usable light): camera, sun
cam_auto = bpy.data.cameras.new('AutoCamera')
cam_auto.lens = 50.0
cam_auto.sensor_width = 36.0
cam_auto.clip_end = 1000.0
ob_auto_camera = bpy.data.objects.new('AutoCamera', cam_auto)
scene.collection.objects.link(ob_auto_camera)
ob_auto_camera.location = (5.66933, -7.43436, 5.69784)
ob_auto_camera.rotation_euler = (1.09748, -7.21219e-08, 0.694738)
scene.camera = ob_auto_camera
light_auto_sun = bpy.data.lights.new('AutoSun', 'SUN')
light_auto_sun.energy = 3.0
light_auto_sun.angle = 0.0523599
ob_auto_sun = bpy.data.objects.new('AutoSun', light_auto_sun)
scene.collection.objects.link(ob_auto_sun)
ob_auto_sun.rotation_euler = (0.872665, 0.174533, 0.523599)
bpy.context.view_layer.update()
